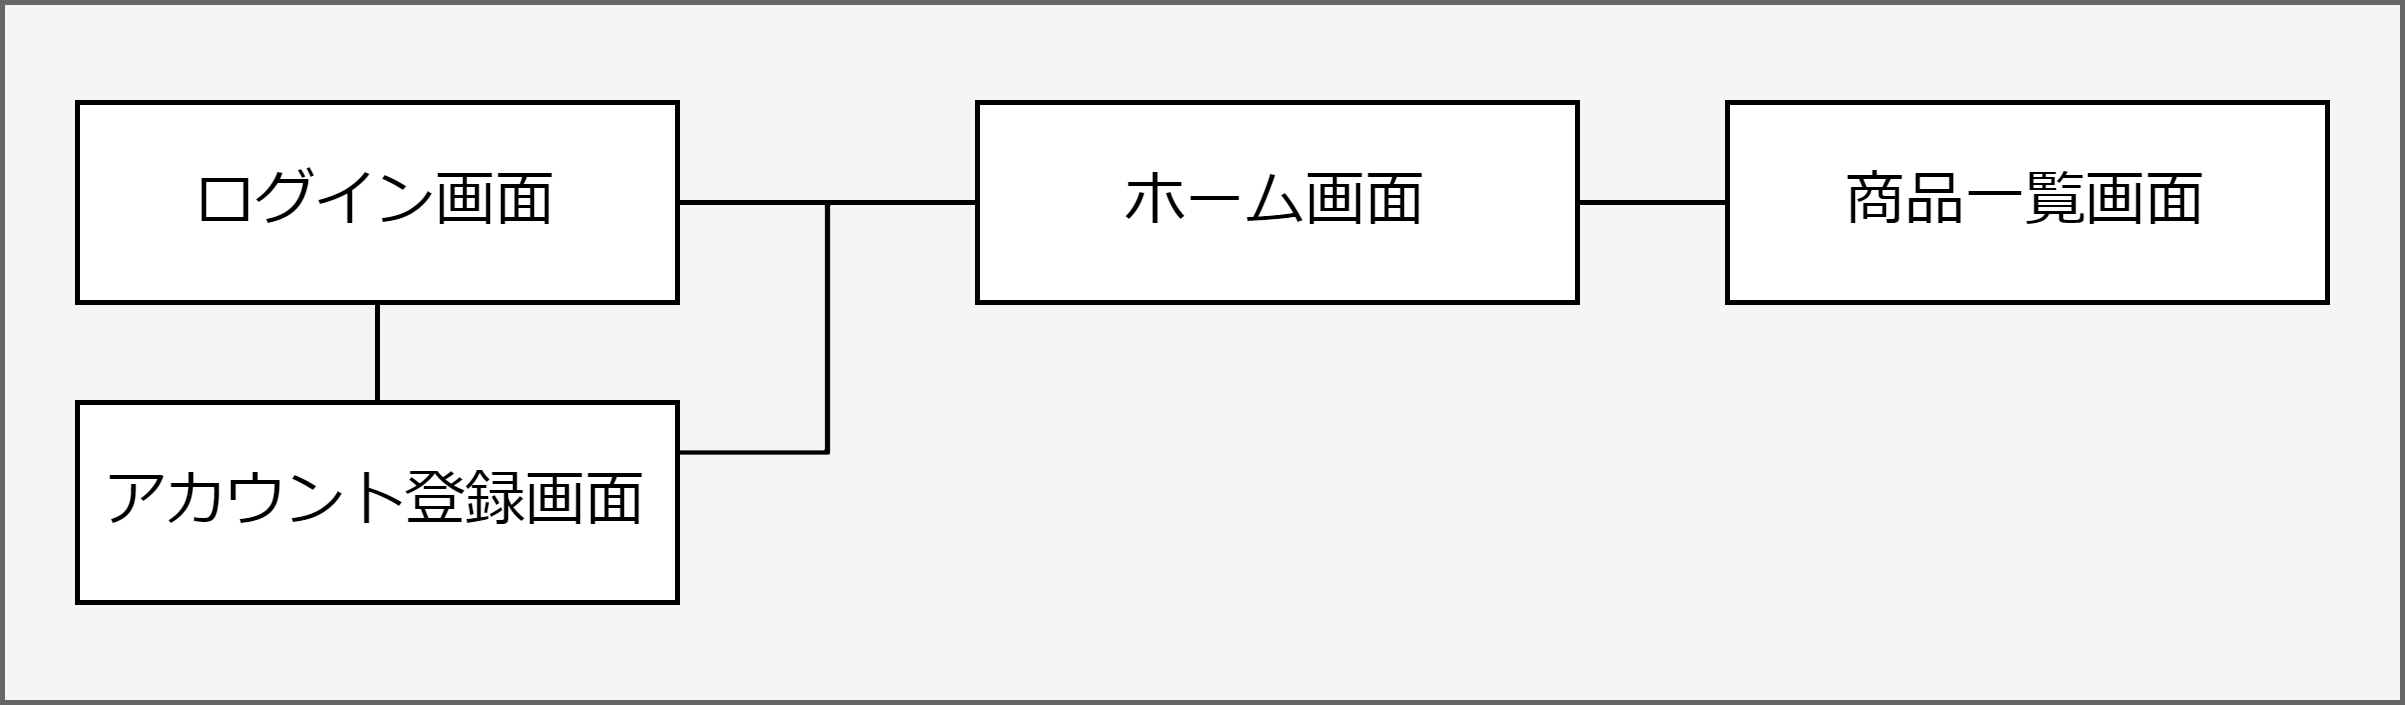

The diagram above was exported from draw.io. Its source (the exported page's mxGraphModel, read from the mxfile embedded in the PNG):
<mxGraphModel dx="725" dy="516" grid="1" gridSize="10" guides="1" tooltips="1" connect="1" arrows="0" fold="1" page="1" pageScale="1" pageWidth="827" pageHeight="1169" math="0" shadow="0">
  <root>
    <mxCell id="0" />
    <mxCell id="1" parent="0" />
    <mxCell id="NE79hVxZyKx1MMGLImn6-1" value="" style="rounded=0;whiteSpace=wrap;html=1;fillColor=#f5f5f5;fontColor=#333333;strokeColor=#666666;strokeWidth=1;" parent="1" vertex="1">
      <mxGeometry x="40" y="40" width="480" height="140" as="geometry" />
    </mxCell>
    <mxCell id="NE79hVxZyKx1MMGLImn6-7" style="edgeStyle=orthogonalEdgeStyle;rounded=0;orthogonalLoop=1;jettySize=auto;html=1;exitX=0.5;exitY=1;exitDx=0;exitDy=0;entryX=0.5;entryY=0;entryDx=0;entryDy=0;endArrow=none;endFill=0;" parent="1" source="NE79hVxZyKx1MMGLImn6-3" target="NE79hVxZyKx1MMGLImn6-6" edge="1">
      <mxGeometry relative="1" as="geometry" />
    </mxCell>
    <mxCell id="NE79hVxZyKx1MMGLImn6-8" style="edgeStyle=orthogonalEdgeStyle;rounded=0;orthogonalLoop=1;jettySize=auto;html=1;exitX=1;exitY=0.5;exitDx=0;exitDy=0;entryX=0;entryY=0.5;entryDx=0;entryDy=0;endArrow=none;endFill=0;" parent="1" source="NE79hVxZyKx1MMGLImn6-3" target="NE79hVxZyKx1MMGLImn6-5" edge="1">
      <mxGeometry relative="1" as="geometry" />
    </mxCell>
    <mxCell id="NE79hVxZyKx1MMGLImn6-12" style="edgeStyle=orthogonalEdgeStyle;rounded=0;orthogonalLoop=1;jettySize=auto;html=1;exitX=1;exitY=0.5;exitDx=0;exitDy=0;entryX=0;entryY=0.5;entryDx=0;entryDy=0;endArrow=none;endFill=0;" parent="1" source="NE79hVxZyKx1MMGLImn6-5" target="NE79hVxZyKx1MMGLImn6-11" edge="1">
      <mxGeometry relative="1" as="geometry" />
    </mxCell>
    <mxCell id="NE79hVxZyKx1MMGLImn6-5" value="ホーム画面" style="rounded=0;whiteSpace=wrap;html=1;" parent="1" vertex="1">
      <mxGeometry x="235" y="60" width="120" height="40" as="geometry" />
    </mxCell>
    <mxCell id="NE79hVxZyKx1MMGLImn6-3" value="ログイン画面" style="rounded=0;whiteSpace=wrap;html=1;" parent="1" vertex="1">
      <mxGeometry x="55" y="60" width="120" height="40" as="geometry" />
    </mxCell>
    <mxCell id="NE79hVxZyKx1MMGLImn6-10" style="edgeStyle=orthogonalEdgeStyle;rounded=0;orthogonalLoop=1;jettySize=auto;html=1;exitX=1;exitY=0.25;exitDx=0;exitDy=0;entryX=0;entryY=0.5;entryDx=0;entryDy=0;endArrow=none;endFill=0;" parent="1" source="NE79hVxZyKx1MMGLImn6-6" target="NE79hVxZyKx1MMGLImn6-5" edge="1">
      <mxGeometry relative="1" as="geometry" />
    </mxCell>
    <mxCell id="NE79hVxZyKx1MMGLImn6-6" value="アカウント登録画面" style="rounded=0;whiteSpace=wrap;html=1;" parent="1" vertex="1">
      <mxGeometry x="55" y="120" width="120" height="40" as="geometry" />
    </mxCell>
    <mxCell id="NE79hVxZyKx1MMGLImn6-11" value="商品一覧画面" style="rounded=0;whiteSpace=wrap;html=1;" parent="1" vertex="1">
      <mxGeometry x="385" y="60" width="120" height="40" as="geometry" />
    </mxCell>
  </root>
</mxGraphModel>